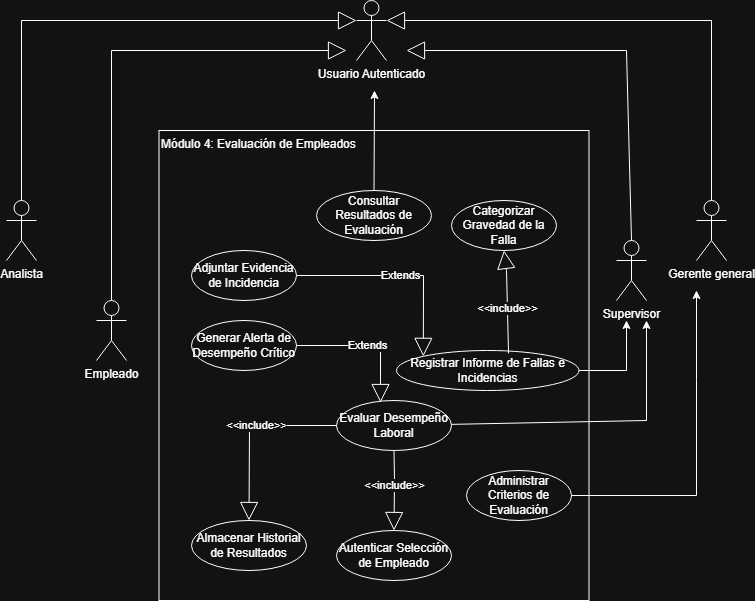

The diagram above was exported from draw.io. Its source (the exported page's mxGraphModel, read from the mxfile embedded in the PNG):
<mxGraphModel dx="889" dy="610" grid="1" gridSize="10" guides="1" tooltips="1" connect="1" arrows="1" fold="1" page="1" pageScale="1" pageWidth="827" pageHeight="1169" math="0" shadow="0">
  <root>
    <mxCell id="lqxTPujjuA19c5MnrMna-0" />
    <mxCell id="lqxTPujjuA19c5MnrMna-1" parent="lqxTPujjuA19c5MnrMna-0" />
    <mxCell id="lqxTPujjuA19c5MnrMna-2" parent="lqxTPujjuA19c5MnrMna-1" style="rounded=0;whiteSpace=wrap;html=1;align=left;verticalAlign=top;" value="Módulo 4: Evaluación de Empleados " vertex="1">
      <mxGeometry height="470" width="430" x="212.5" y="140" as="geometry" />
    </mxCell>
    <mxCell id="lqxTPujjuA19c5MnrMna-3" parent="lqxTPujjuA19c5MnrMna-1" style="shape=umlActor;verticalLabelPosition=bottom;verticalAlign=top;html=1;outlineConnect=0;" value="Usuario Autenticado&lt;div&gt;&lt;br&gt;&lt;/div&gt;" vertex="1">
      <mxGeometry height="60" width="30" x="410" y="10" as="geometry" />
    </mxCell>
    <mxCell id="lqxTPujjuA19c5MnrMna-4" parent="lqxTPujjuA19c5MnrMna-1" style="shape=umlActor;verticalLabelPosition=bottom;verticalAlign=top;html=1;" value="Analista" vertex="1">
      <mxGeometry height="60" width="30" x="60" y="210" as="geometry" />
    </mxCell>
    <mxCell id="lqxTPujjuA19c5MnrMna-5" parent="lqxTPujjuA19c5MnrMna-1" style="shape=umlActor;verticalLabelPosition=bottom;verticalAlign=top;html=1;" value="Empleado" vertex="1">
      <mxGeometry height="60" width="30" x="150" y="310" as="geometry" />
    </mxCell>
    <mxCell id="lqxTPujjuA19c5MnrMna-6" parent="lqxTPujjuA19c5MnrMna-1" style="shape=umlActor;verticalLabelPosition=bottom;verticalAlign=top;html=1;" value="Gerente general" vertex="1">
      <mxGeometry height="60" width="30" x="750" y="210" as="geometry" />
    </mxCell>
    <mxCell id="lqxTPujjuA19c5MnrMna-7" parent="lqxTPujjuA19c5MnrMna-1" style="shape=umlActor;verticalLabelPosition=bottom;verticalAlign=top;html=1;" value="Supervisor" vertex="1">
      <mxGeometry height="60" width="30" x="670" y="250" as="geometry" />
    </mxCell>
    <mxCell id="lqxTPujjuA19c5MnrMna-8" edge="1" parent="lqxTPujjuA19c5MnrMna-1" source="lqxTPujjuA19c5MnrMna-4" style="endArrow=block;endSize=16;endFill=0;html=1;rounded=0;entryX=0;entryY=0.3333333333333333;entryDx=0;entryDy=0;entryPerimeter=0;exitX=0.5;exitY=0;exitDx=0;exitDy=0;exitPerimeter=0;" target="lqxTPujjuA19c5MnrMna-3" value="">
      <mxGeometry relative="1" width="160" as="geometry">
        <Array as="points">
          <mxPoint x="75" y="30" />
        </Array>
        <mxPoint x="190" y="60" as="sourcePoint" />
        <mxPoint x="350" y="60" as="targetPoint" />
      </mxGeometry>
    </mxCell>
    <mxCell id="lqxTPujjuA19c5MnrMna-9" edge="1" parent="lqxTPujjuA19c5MnrMna-1" source="lqxTPujjuA19c5MnrMna-5" style="endArrow=block;endSize=16;endFill=0;html=1;rounded=0;" value="">
      <mxGeometry relative="1" width="160" as="geometry">
        <Array as="points">
          <mxPoint x="165" y="60" />
        </Array>
        <mxPoint x="155" y="150" as="sourcePoint" />
        <mxPoint x="400" y="60" as="targetPoint" />
      </mxGeometry>
    </mxCell>
    <mxCell id="lqxTPujjuA19c5MnrMna-10" edge="1" parent="lqxTPujjuA19c5MnrMna-1" style="endArrow=block;endSize=16;endFill=0;html=1;rounded=0;entryX=1;entryY=0.3333333333333333;entryDx=0;entryDy=0;entryPerimeter=0;" target="lqxTPujjuA19c5MnrMna-3" value="">
      <mxGeometry relative="1" width="160" as="geometry">
        <Array as="points">
          <mxPoint x="765" y="30" />
        </Array>
        <mxPoint x="765" y="210" as="sourcePoint" />
        <mxPoint x="430" y="50" as="targetPoint" />
      </mxGeometry>
    </mxCell>
    <mxCell id="lqxTPujjuA19c5MnrMna-11" edge="1" parent="lqxTPujjuA19c5MnrMna-1" source="lqxTPujjuA19c5MnrMna-7" style="endArrow=block;endSize=16;endFill=0;html=1;rounded=0;exitX=0.5;exitY=0;exitDx=0;exitDy=0;exitPerimeter=0;" value="">
      <mxGeometry relative="1" width="160" as="geometry">
        <Array as="points">
          <mxPoint x="680" y="60" />
        </Array>
        <mxPoint x="773" y="249" as="sourcePoint" />
        <mxPoint x="460" y="60" as="targetPoint" />
      </mxGeometry>
    </mxCell>
    <mxCell id="lqxTPujjuA19c5MnrMna-12" parent="lqxTPujjuA19c5MnrMna-1" style="ellipse;whiteSpace=wrap;html=1;" value="Adjuntar Evidencia de Incidencia" vertex="1">
      <mxGeometry height="50" width="105" x="245" y="260" as="geometry" />
    </mxCell>
    <mxCell id="lqxTPujjuA19c5MnrMna-13" parent="lqxTPujjuA19c5MnrMna-1" style="ellipse;whiteSpace=wrap;html=1;" value="Registrar Informe de Fallas e Incidencias" vertex="1">
      <mxGeometry height="40" width="182.5" x="450" y="360" as="geometry" />
    </mxCell>
    <mxCell id="lqxTPujjuA19c5MnrMna-14" parent="lqxTPujjuA19c5MnrMna-1" style="ellipse;whiteSpace=wrap;html=1;" value="Consultar Resultados de Evaluación" vertex="1">
      <mxGeometry height="50" width="115" x="370" y="200" as="geometry" />
    </mxCell>
    <mxCell id="lqxTPujjuA19c5MnrMna-16" parent="lqxTPujjuA19c5MnrMna-1" style="ellipse;whiteSpace=wrap;html=1;" value="Administrar Criterios de Evaluación" vertex="1">
      <mxGeometry height="50" width="105" x="520" y="480" as="geometry" />
    </mxCell>
    <mxCell id="lqxTPujjuA19c5MnrMna-21" edge="1" parent="lqxTPujjuA19c5MnrMna-1" source="lqxTPujjuA19c5MnrMna-16" style="endArrow=classic;html=1;rounded=0;" value="">
      <mxGeometry height="50" relative="1" width="50" as="geometry">
        <Array as="points">
          <mxPoint x="750" y="505" />
          <mxPoint x="750" y="390" />
        </Array>
        <mxPoint x="380" y="280" as="sourcePoint" />
        <mxPoint x="750" y="300" as="targetPoint" />
      </mxGeometry>
    </mxCell>
    <mxCell id="lqxTPujjuA19c5MnrMna-27" parent="lqxTPujjuA19c5MnrMna-1" style="ellipse;whiteSpace=wrap;html=1;" value="Evaluar Desempeño Laboral" vertex="1">
      <mxGeometry height="50" width="115" x="390" y="410" as="geometry" />
    </mxCell>
    <mxCell id="0WI8ZRFZUrbVABL3o1rX-0" edge="1" parent="lqxTPujjuA19c5MnrMna-1" source="lqxTPujjuA19c5MnrMna-27" style="endArrow=classic;html=1;rounded=0;" value="">
      <mxGeometry height="50" relative="1" width="50" as="geometry">
        <Array as="points">
          <mxPoint x="700" y="430" />
        </Array>
        <mxPoint x="614" y="446" as="sourcePoint" />
        <mxPoint x="700" y="330" as="targetPoint" />
      </mxGeometry>
    </mxCell>
    <mxCell id="0WI8ZRFZUrbVABL3o1rX-1" edge="1" parent="lqxTPujjuA19c5MnrMna-1" source="lqxTPujjuA19c5MnrMna-13" style="endArrow=classic;html=1;rounded=0;exitX=1;exitY=0.5;exitDx=0;exitDy=0;" value="">
      <mxGeometry height="50" relative="1" width="50" as="geometry">
        <Array as="points">
          <mxPoint x="680" y="380" />
        </Array>
        <mxPoint x="609" y="447" as="sourcePoint" />
        <mxPoint x="680" y="330" as="targetPoint" />
      </mxGeometry>
    </mxCell>
    <mxCell id="0WI8ZRFZUrbVABL3o1rX-4" parent="lqxTPujjuA19c5MnrMna-1" style="ellipse;whiteSpace=wrap;html=1;" value="Autenticar Selección de Empleado" vertex="1">
      <mxGeometry height="50" width="115" x="390" y="540" as="geometry" />
    </mxCell>
    <mxCell id="0WI8ZRFZUrbVABL3o1rX-5" edge="1" parent="lqxTPujjuA19c5MnrMna-1" source="lqxTPujjuA19c5MnrMna-27" style="endArrow=block;endSize=16;endFill=0;html=1;rounded=0;exitX=0.5;exitY=1;exitDx=0;exitDy=0;entryX=0.5;entryY=0;entryDx=0;entryDy=0;" target="0WI8ZRFZUrbVABL3o1rX-4" value="&amp;lt;&amp;lt;include&amp;gt;&amp;gt;">
      <mxGeometry relative="1" width="160" x="-0.12" as="geometry">
        <mxPoint as="offset" />
        <Array as="points">
          <mxPoint x="448" y="490" />
        </Array>
        <mxPoint x="551" y="280" as="sourcePoint" />
        <mxPoint x="551" y="370" as="targetPoint" />
      </mxGeometry>
    </mxCell>
    <mxCell id="0WI8ZRFZUrbVABL3o1rX-7" parent="lqxTPujjuA19c5MnrMna-1" style="ellipse;whiteSpace=wrap;html=1;" value="Almacenar Historial de Resultados" vertex="1">
      <mxGeometry height="50" width="115" x="245" y="530" as="geometry" />
    </mxCell>
    <mxCell id="0WI8ZRFZUrbVABL3o1rX-8" edge="1" parent="lqxTPujjuA19c5MnrMna-1" source="lqxTPujjuA19c5MnrMna-27" style="endArrow=block;endSize=16;endFill=0;html=1;rounded=0;exitX=0;exitY=0.5;exitDx=0;exitDy=0;entryX=0.5;entryY=0;entryDx=0;entryDy=0;" target="0WI8ZRFZUrbVABL3o1rX-7" value="&amp;lt;&amp;lt;include&amp;gt;&amp;gt;">
      <mxGeometry relative="1" width="160" x="-0.12" as="geometry">
        <mxPoint as="offset" />
        <Array as="points">
          <mxPoint x="303" y="435" />
        </Array>
        <mxPoint x="494" y="445" as="sourcePoint" />
        <mxPoint x="360" y="445" as="targetPoint" />
      </mxGeometry>
    </mxCell>
    <mxCell id="0WI8ZRFZUrbVABL3o1rX-9" edge="1" parent="lqxTPujjuA19c5MnrMna-1" source="lqxTPujjuA19c5MnrMna-12" style="endArrow=block;endSize=16;endFill=0;html=1;rounded=0;entryX=0;entryY=0;entryDx=0;entryDy=0;" target="lqxTPujjuA19c5MnrMna-13" value="Extends">
      <mxGeometry relative="1" width="160" as="geometry">
        <Array as="points">
          <mxPoint x="477" y="285" />
        </Array>
        <mxPoint x="293" y="280" as="sourcePoint" />
        <mxPoint x="381" y="237" as="targetPoint" />
      </mxGeometry>
    </mxCell>
    <mxCell id="0WI8ZRFZUrbVABL3o1rX-10" parent="lqxTPujjuA19c5MnrMna-1" style="ellipse;whiteSpace=wrap;html=1;" value="Generar Alerta de Desempeño Crítico" vertex="1">
      <mxGeometry height="50" width="105" x="245" y="330" as="geometry" />
    </mxCell>
    <mxCell id="0WI8ZRFZUrbVABL3o1rX-11" edge="1" parent="lqxTPujjuA19c5MnrMna-1" source="0WI8ZRFZUrbVABL3o1rX-10" style="endArrow=block;endSize=16;endFill=0;html=1;rounded=0;exitX=1;exitY=0.5;exitDx=0;exitDy=0;entryX=0.383;entryY=0.04;entryDx=0;entryDy=0;entryPerimeter=0;" target="lqxTPujjuA19c5MnrMna-27" value="Extends">
      <mxGeometry relative="1" width="160" as="geometry">
        <Array as="points">
          <mxPoint x="434" y="355" />
        </Array>
        <mxPoint x="426" y="275" as="sourcePoint" />
        <mxPoint x="429" y="413" as="targetPoint" />
      </mxGeometry>
    </mxCell>
    <mxCell id="0WI8ZRFZUrbVABL3o1rX-13" parent="lqxTPujjuA19c5MnrMna-1" style="ellipse;whiteSpace=wrap;html=1;" value="Categorizar Gravedad de la Falla" vertex="1">
      <mxGeometry height="50" width="105" x="505" y="210" as="geometry" />
    </mxCell>
    <mxCell id="0WI8ZRFZUrbVABL3o1rX-14" edge="1" parent="lqxTPujjuA19c5MnrMna-1" source="lqxTPujjuA19c5MnrMna-13" style="endArrow=block;endSize=16;endFill=0;html=1;rounded=0;entryX=0.5;entryY=1;entryDx=0;entryDy=0;exitX=0.614;exitY=0.075;exitDx=0;exitDy=0;exitPerimeter=0;" target="0WI8ZRFZUrbVABL3o1rX-13" value="&amp;lt;&amp;lt;include&amp;gt;&amp;gt;">
      <mxGeometry relative="1" width="160" x="-0.12" as="geometry">
        <mxPoint as="offset" />
        <Array as="points">
          <mxPoint x="560" y="280" />
        </Array>
        <mxPoint x="400" y="445" as="sourcePoint" />
        <mxPoint x="313" y="540" as="targetPoint" />
      </mxGeometry>
    </mxCell>
    <mxCell id="Z-GiZFwVXXKsMDAhg4A8-1" edge="1" parent="lqxTPujjuA19c5MnrMna-1" source="lqxTPujjuA19c5MnrMna-14" style="endArrow=classic;html=1;rounded=0;exitX=0.5;exitY=0;exitDx=0;exitDy=0;" value="">
      <mxGeometry height="50" relative="1" width="50" as="geometry">
        <mxPoint x="390" y="340" as="sourcePoint" />
        <mxPoint x="428" y="100" as="targetPoint" />
      </mxGeometry>
    </mxCell>
  </root>
</mxGraphModel>